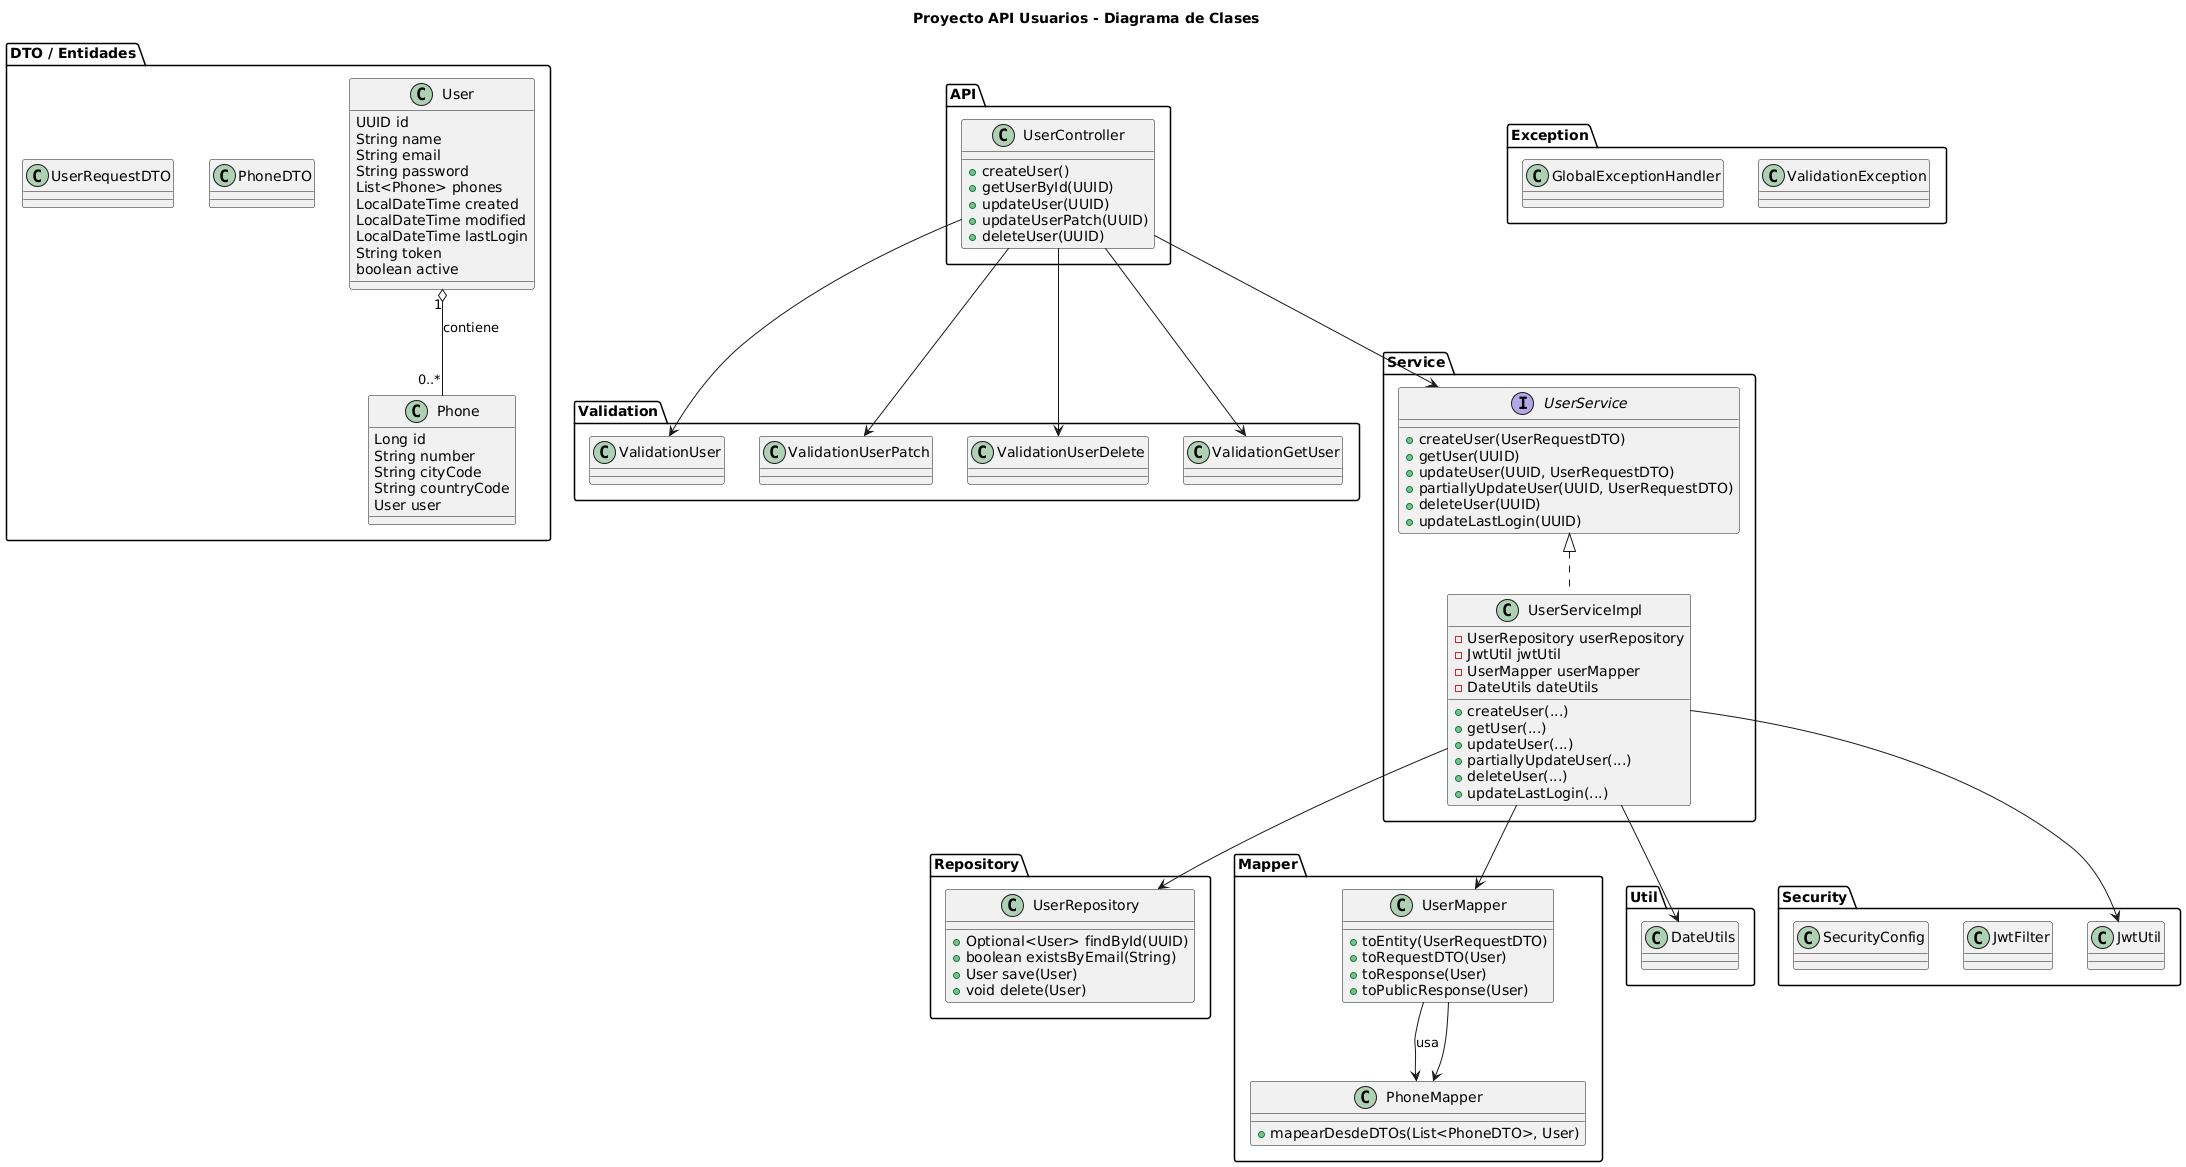

The diagram above was rendered by PlantUML. Its source (embedded in the PNG):
@startuml
title Proyecto API Usuarios - Diagrama de Clases

package "DTO / Entidades" {
  class UserRequestDTO
  class PhoneDTO
  class User {
    UUID id
    String name
    String email
    String password
    List<Phone> phones
    LocalDateTime created
    LocalDateTime modified
    LocalDateTime lastLogin
    String token
    boolean active
  }
  class Phone {
    Long id
    String number
    String cityCode
    String countryCode
    User user
  }
  User "1" o-- "0..*" Phone : contiene
}

package "API" {
  class UserController {
    +createUser()
    +getUserById(UUID)
    +updateUser(UUID)
    +updateUserPatch(UUID)
    +deleteUser(UUID)
  }
}

package "Validation" {
  class ValidationUser
  class ValidationUserPatch
  class ValidationUserDelete
  class ValidationGetUser
}

package "Service" {
  interface UserService {
    +createUser(UserRequestDTO)
    +getUser(UUID)
    +updateUser(UUID, UserRequestDTO)
    +partiallyUpdateUser(UUID, UserRequestDTO)
    +deleteUser(UUID)
    +updateLastLogin(UUID)
  }

  class UserServiceImpl {
    -UserRepository userRepository
    -JwtUtil jwtUtil
    -UserMapper userMapper
    -DateUtils dateUtils

    +createUser(...)
    +getUser(...)
    +updateUser(...)
    +partiallyUpdateUser(...)
    +deleteUser(...)
    +updateLastLogin(...)
  }

  UserService <|.. UserServiceImpl
}

package "Repository" {
  class UserRepository {
    +Optional<User> findById(UUID)
    +boolean existsByEmail(String)
    +User save(User)
    +void delete(User)
  }
}

package "Mapper" {
  class UserMapper {
    +toEntity(UserRequestDTO)
    +toRequestDTO(User)
    +toResponse(User)
    +toPublicResponse(User)
  }

  class PhoneMapper {
    +mapearDesdeDTOs(List<PhoneDTO>, User)
  }

  UserMapper --> PhoneMapper : usa
}

package "Util" {
  class DateUtils
}

package "Security" {
  class SecurityConfig
  class JwtFilter
  class JwtUtil
}

package "Exception" {
  class GlobalExceptionHandler
  class ValidationException
}

' Relaciones reales
UserController --> ValidationUser
UserController --> ValidationUserPatch
UserController --> ValidationUserDelete
UserController --> ValidationGetUser
UserController --> UserService
UserServiceImpl --> UserRepository
UserServiceImpl --> JwtUtil
UserServiceImpl --> DateUtils
UserServiceImpl --> UserMapper
UserMapper --> PhoneMapper
@enduml